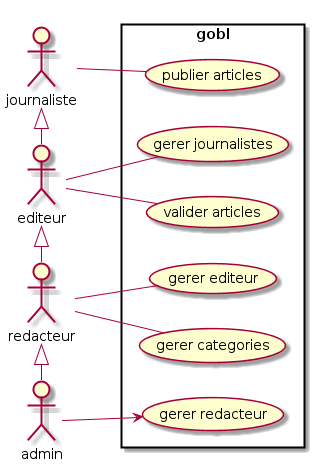

The diagram above was rendered by PlantUML. Its source (embedded in the PNG):
@startuml
left to right direction
skinparam packageStyle rectangle

actor journaliste
actor editeur
actor redacteur
actor admin

rectangle gobl {
  admin --> (gerer redacteur)
  editeur -- (valider articles)
  editeur -- (gerer journalistes)
  redacteur -- (gerer categories)
  redacteur -- (gerer editeur)
  journaliste -- (publier articles)  
}

journaliste <|- editeur
editeur <|- redacteur
redacteur <|- admin
@enduml